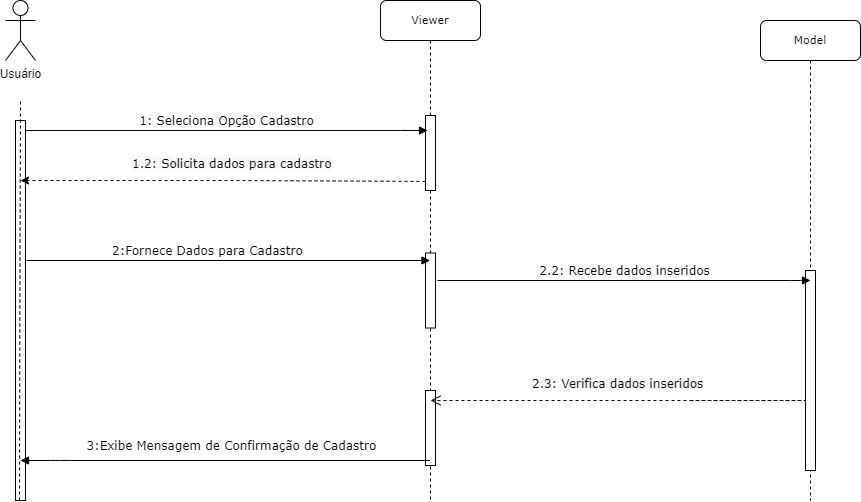

The diagram above was exported from draw.io. Its source (the exported page's mxGraphModel, read from the mxfile embedded in the PNG):
<mxGraphModel dx="1247" dy="706" grid="1" gridSize="10" guides="1" tooltips="1" connect="1" arrows="1" fold="1" page="1" pageScale="1" pageWidth="1100" pageHeight="850" background="none" math="0" shadow="0">
  <root>
    <mxCell id="0" />
    <mxCell id="1" parent="0" />
    <mxCell id="7baba1c4bc27f4b0-2" value="&lt;font style=&quot;font-size: 11px;&quot;&gt;Viewer&lt;/font&gt;" style="shape=umlLifeline;perimeter=lifelinePerimeter;whiteSpace=wrap;html=1;container=1;collapsible=0;recursiveResize=0;outlineConnect=0;rounded=1;shadow=0;comic=0;labelBackgroundColor=none;strokeWidth=1;fontFamily=Verdana;fontSize=12;align=center;" parent="1" vertex="1">
      <mxGeometry x="510" y="60" width="100" height="500" as="geometry" />
    </mxCell>
    <mxCell id="7baba1c4bc27f4b0-10" value="" style="html=1;points=[];perimeter=orthogonalPerimeter;rounded=0;shadow=0;comic=0;labelBackgroundColor=none;strokeWidth=1;fontFamily=Verdana;fontSize=12;align=center;" parent="7baba1c4bc27f4b0-2" vertex="1">
      <mxGeometry x="45" y="115" width="10" height="75" as="geometry" />
    </mxCell>
    <mxCell id="iaJCb5hyQasGFRkh0AFz-24" value="" style="html=1;points=[];perimeter=orthogonalPerimeter;rounded=0;shadow=0;comic=0;labelBackgroundColor=none;strokeWidth=1;fontFamily=Verdana;fontSize=12;align=center;" parent="7baba1c4bc27f4b0-2" vertex="1">
      <mxGeometry x="45" y="252.5" width="10" height="75" as="geometry" />
    </mxCell>
    <mxCell id="iaJCb5hyQasGFRkh0AFz-25" value="" style="html=1;points=[];perimeter=orthogonalPerimeter;rounded=0;shadow=0;comic=0;labelBackgroundColor=none;strokeWidth=1;fontFamily=Verdana;fontSize=12;align=center;" parent="7baba1c4bc27f4b0-2" vertex="1">
      <mxGeometry x="45" y="390" width="10" height="75" as="geometry" />
    </mxCell>
    <mxCell id="7baba1c4bc27f4b0-3" value="&lt;font style=&quot;font-size: 11px;&quot;&gt;Model&lt;/font&gt;" style="shape=umlLifeline;perimeter=lifelinePerimeter;whiteSpace=wrap;html=1;container=1;collapsible=0;recursiveResize=0;outlineConnect=0;rounded=1;shadow=0;comic=0;labelBackgroundColor=none;strokeWidth=1;fontFamily=Verdana;fontSize=12;align=center;" parent="1" vertex="1">
      <mxGeometry x="890" y="80" width="100" height="480" as="geometry" />
    </mxCell>
    <mxCell id="7baba1c4bc27f4b0-13" value="" style="html=1;points=[];perimeter=orthogonalPerimeter;rounded=0;shadow=0;comic=0;labelBackgroundColor=none;strokeWidth=1;fontFamily=Verdana;fontSize=12;align=center;" parent="7baba1c4bc27f4b0-3" vertex="1">
      <mxGeometry x="45" y="250" width="10" height="200" as="geometry" />
    </mxCell>
    <mxCell id="7baba1c4bc27f4b0-30" value="" style="html=1;verticalAlign=bottom;endArrow=open;dashed=1;endSize=8;labelBackgroundColor=none;fontFamily=Verdana;fontSize=12;edgeStyle=elbowEdgeStyle;elbow=vertical;" parent="1" edge="1">
      <mxGeometry x="-0.5932" y="-50" relative="1" as="geometry">
        <mxPoint x="560" y="460" as="targetPoint" />
        <Array as="points">
          <mxPoint x="940" y="460" />
          <mxPoint x="750" y="460" />
          <mxPoint x="720" y="460" />
          <mxPoint x="820" y="460" />
          <mxPoint x="1180" y="580" />
          <mxPoint x="960" y="480" />
        </Array>
        <mxPoint x="820" y="460" as="sourcePoint" />
        <mxPoint as="offset" />
      </mxGeometry>
    </mxCell>
    <mxCell id="7baba1c4bc27f4b0-11" value="1: Seleciona Opção Cadastro" style="html=1;verticalAlign=bottom;endArrow=block;labelBackgroundColor=none;fontFamily=Verdana;fontSize=12;edgeStyle=elbowEdgeStyle;elbow=vertical;" parent="1" source="7baba1c4bc27f4b0-9" edge="1">
      <mxGeometry relative="1" as="geometry">
        <mxPoint x="220" y="190" as="sourcePoint" />
        <mxPoint x="557" y="190" as="targetPoint" />
        <Array as="points">
          <mxPoint x="540" y="190" />
          <mxPoint x="350" y="190" />
          <mxPoint x="540" y="173" />
        </Array>
      </mxGeometry>
    </mxCell>
    <mxCell id="7baba1c4bc27f4b0-14" value="2.2: Recebe dados inseridos" style="html=1;verticalAlign=bottom;endArrow=block;labelBackgroundColor=none;fontFamily=Verdana;fontSize=12;edgeStyle=elbowEdgeStyle;elbow=vertical;" parent="1" edge="1">
      <mxGeometry relative="1" as="geometry">
        <mxPoint x="567" y="340" as="sourcePoint" />
        <mxPoint x="940" y="340" as="targetPoint" />
        <Array as="points">
          <mxPoint x="930" y="340" />
          <mxPoint x="780" y="340" />
          <mxPoint x="680" y="260" />
          <mxPoint x="690" y="210" />
        </Array>
      </mxGeometry>
    </mxCell>
    <mxCell id="iaJCb5hyQasGFRkh0AFz-1" value="Usuário" style="shape=umlActor;verticalLabelPosition=bottom;verticalAlign=top;html=1;outlineConnect=0;" parent="1" vertex="1">
      <mxGeometry x="135" y="60" width="30" height="60" as="geometry" />
    </mxCell>
    <mxCell id="7baba1c4bc27f4b0-9" value="" style="html=1;points=[];perimeter=orthogonalPerimeter;rounded=0;shadow=0;comic=0;labelBackgroundColor=none;strokeWidth=1;fontFamily=Verdana;fontSize=12;align=center;" parent="1" vertex="1">
      <mxGeometry x="145" y="180" width="10" height="380" as="geometry" />
    </mxCell>
    <mxCell id="iaJCb5hyQasGFRkh0AFz-14" value="" style="endArrow=none;dashed=1;html=1;rounded=0;" parent="1" edge="1">
      <mxGeometry width="50" height="50" relative="1" as="geometry">
        <mxPoint x="149" y="560" as="sourcePoint" />
        <mxPoint x="150" y="160" as="targetPoint" />
        <Array as="points">
          <mxPoint x="149.44" y="340" />
        </Array>
      </mxGeometry>
    </mxCell>
    <mxCell id="iaJCb5hyQasGFRkh0AFz-17" value="2:Fornece Dados para Cadastro" style="html=1;verticalAlign=bottom;endArrow=block;labelBackgroundColor=none;fontFamily=Verdana;fontSize=12;edgeStyle=elbowEdgeStyle;elbow=vertical;" parent="1" target="7baba1c4bc27f4b0-2" edge="1">
      <mxGeometry x="-0.1041" relative="1" as="geometry">
        <mxPoint x="156" y="320" as="sourcePoint" />
        <mxPoint x="550" y="320" as="targetPoint" />
        <Array as="points">
          <mxPoint x="540" y="320" />
          <mxPoint x="310" y="280" />
          <mxPoint x="460" y="340" />
          <mxPoint x="180" y="330" />
        </Array>
        <mxPoint as="offset" />
      </mxGeometry>
    </mxCell>
    <mxCell id="iaJCb5hyQasGFRkh0AFz-20" value="" style="endArrow=classic;html=1;rounded=0;dashed=1;exitX=0.002;exitY=0.879;exitDx=0;exitDy=0;exitPerimeter=0;" parent="1" source="7baba1c4bc27f4b0-10" edge="1">
      <mxGeometry width="50" height="50" relative="1" as="geometry">
        <mxPoint x="550" y="240" as="sourcePoint" />
        <mxPoint x="150" y="240" as="targetPoint" />
        <Array as="points">
          <mxPoint x="355.61" y="240" />
        </Array>
      </mxGeometry>
    </mxCell>
    <mxCell id="iaJCb5hyQasGFRkh0AFz-23" value="&lt;span style=&quot;color: rgb(0, 0, 0); font-family: Verdana; font-size: 12px; font-style: normal; font-variant-ligatures: normal; font-variant-caps: normal; font-weight: 400; letter-spacing: normal; orphans: 2; text-align: center; text-indent: 0px; text-transform: none; widows: 2; word-spacing: 0px; -webkit-text-stroke-width: 0px; background-color: rgb(248, 249, 250); text-decoration-thickness: initial; text-decoration-style: initial; text-decoration-color: initial; float: none; display: inline !important;&quot;&gt;1.2: Solicita dados para cadastro&lt;/span&gt;" style="text;whiteSpace=wrap;html=1;" parent="1" vertex="1">
      <mxGeometry x="260" y="210" width="210" height="40" as="geometry" />
    </mxCell>
    <mxCell id="iaJCb5hyQasGFRkh0AFz-28" value="&lt;span style=&quot;color: rgb(0, 0, 0); font-family: Verdana; font-size: 12px; font-style: normal; font-variant-ligatures: normal; font-variant-caps: normal; font-weight: 400; letter-spacing: normal; orphans: 2; text-align: center; text-indent: 0px; text-transform: none; widows: 2; word-spacing: 0px; -webkit-text-stroke-width: 0px; background-color: rgb(248, 249, 250); text-decoration-thickness: initial; text-decoration-style: initial; text-decoration-color: initial; float: none; display: inline !important;&quot;&gt;2.3: Verifica dados inseridos&lt;/span&gt;" style="text;whiteSpace=wrap;html=1;" parent="1" vertex="1">
      <mxGeometry x="660" y="430" width="200" height="40" as="geometry" />
    </mxCell>
    <mxCell id="iaJCb5hyQasGFRkh0AFz-29" value="3:Exibe Mensagem de Confirmação de Cadastro" style="html=1;verticalAlign=bottom;endArrow=block;labelBackgroundColor=none;fontFamily=Verdana;fontSize=12;edgeStyle=elbowEdgeStyle;elbow=vertical;" parent="1" source="7baba1c4bc27f4b0-2" edge="1">
      <mxGeometry x="-0.0236" y="-5" relative="1" as="geometry">
        <mxPoint x="155" y="520" as="sourcePoint" />
        <mxPoint x="150" y="520" as="targetPoint" />
        <Array as="points">
          <mxPoint x="190" y="520" />
          <mxPoint x="170" y="520" />
          <mxPoint x="309" y="480" />
          <mxPoint x="459" y="540" />
          <mxPoint x="179" y="530" />
        </Array>
        <mxPoint x="1" as="offset" />
      </mxGeometry>
    </mxCell>
  </root>
</mxGraphModel>